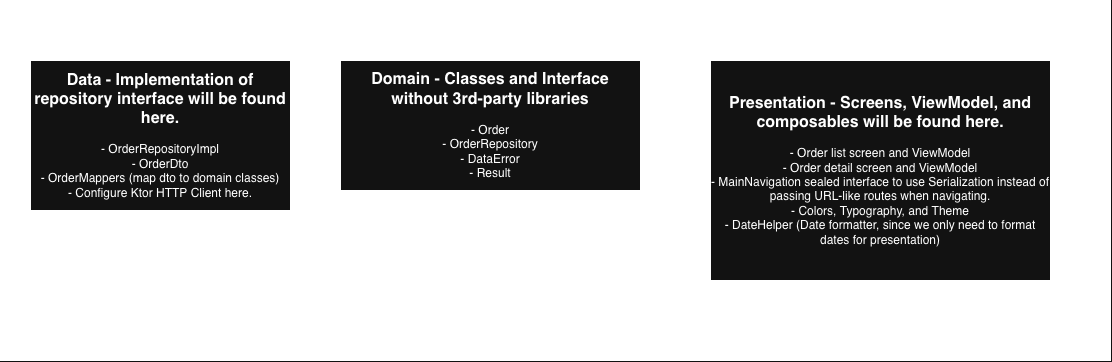

The diagram above was exported from draw.io. Its source (the exported page's mxGraphModel, read from the mxfile embedded in the PNG):
<mxGraphModel dx="2523" dy="985" grid="1" gridSize="10" guides="1" tooltips="1" connect="1" arrows="1" fold="1" page="1" pageScale="1" pageWidth="850" pageHeight="1100" math="0" shadow="0">
  <root>
    <mxCell id="0" />
    <mxCell id="1" parent="0" />
    <mxCell id="KI_LIB8UY7anyXP4dTdn-7" parent="1" style="rounded=0;whiteSpace=wrap;html=1;fillColor=light-dark(#FFFFFF,#FFFFFF);" value="" vertex="1">
      <mxGeometry height="360" width="1110" x="-110" y="260" as="geometry" />
    </mxCell>
    <mxCell id="KI_LIB8UY7anyXP4dTdn-1" parent="1" style="rounded=0;whiteSpace=wrap;html=1;" value="&lt;div&gt;&lt;font style=&quot;font-size: 16px;&quot;&gt;&lt;b&gt;Domain - Classes and Interface without 3rd-party libraries&lt;/b&gt;&lt;/font&gt;&lt;/div&gt;&lt;div&gt;&lt;br&gt;&lt;/div&gt;&lt;div&gt;- Order&lt;/div&gt;&lt;div&gt;- OrderRepository&lt;/div&gt;&lt;div&gt;- DataError&lt;/div&gt;&lt;div&gt;- Result&lt;/div&gt;" vertex="1">
      <mxGeometry height="130" width="300" x="230" y="320" as="geometry" />
    </mxCell>
    <mxCell id="KI_LIB8UY7anyXP4dTdn-3" parent="1" style="rounded=0;whiteSpace=wrap;html=1;" value="&lt;div&gt;&lt;font style=&quot;font-size: 16px;&quot;&gt;&lt;b&gt;Data - Implementation of repository interface will be found here.&lt;/b&gt;&lt;/font&gt;&lt;/div&gt;&lt;div&gt;&lt;br&gt;&lt;/div&gt;&lt;div&gt;- OrderRepositoryImpl&lt;/div&gt;&lt;div&gt;- OrderDto&lt;/div&gt;&lt;div&gt;- OrderMappers (map dto to domain classes)&lt;/div&gt;&lt;div&gt;- Configure Ktor HTTP Client here.&lt;/div&gt;" vertex="1">
      <mxGeometry height="150" width="260" x="-80" y="320" as="geometry" />
    </mxCell>
    <mxCell id="KI_LIB8UY7anyXP4dTdn-4" parent="1" style="rounded=0;whiteSpace=wrap;html=1;" value="&lt;div&gt;&lt;b&gt;&lt;font style=&quot;font-size: 16px;&quot;&gt;Presentation - Screens, ViewModel, and composables will be found here.&lt;/font&gt;&lt;/b&gt;&lt;/div&gt;&lt;div&gt;&lt;br&gt;&lt;/div&gt;&lt;div&gt;- Order list screen and ViewModel&lt;/div&gt;&lt;div&gt;- Order detail screen and ViewModel&lt;/div&gt;&lt;div&gt;- MainNavigation sealed interface to use Serialization instead of passing URL-like routes when navigating.&lt;/div&gt;&lt;div&gt;- Colors, Typography, and Theme&lt;/div&gt;&lt;div&gt;- DateHelper (Date formatter, since we only need to format dates for presentation)&lt;/div&gt;" vertex="1">
      <mxGeometry height="220" width="340" x="600" y="320" as="geometry" />
    </mxCell>
    <mxCell id="KI_LIB8UY7anyXP4dTdn-5" edge="1" parent="1" source="KI_LIB8UY7anyXP4dTdn-3" style="endArrow=classic;html=1;rounded=0;exitX=1;exitY=0.5;exitDx=0;exitDy=0;entryX=0;entryY=0.5;entryDx=0;entryDy=0;" target="KI_LIB8UY7anyXP4dTdn-1" value="">
      <mxGeometry height="50" relative="1" width="50" as="geometry">
        <mxPoint x="400" y="530" as="sourcePoint" />
        <mxPoint x="450" y="480" as="targetPoint" />
      </mxGeometry>
    </mxCell>
    <mxCell id="KI_LIB8UY7anyXP4dTdn-6" edge="1" parent="1" source="KI_LIB8UY7anyXP4dTdn-4" style="endArrow=classic;html=1;rounded=0;exitX=0;exitY=0.5;exitDx=0;exitDy=0;entryX=1;entryY=0.5;entryDx=0;entryDy=0;" target="KI_LIB8UY7anyXP4dTdn-1" value="">
      <mxGeometry height="50" relative="1" width="50" as="geometry">
        <mxPoint x="400" y="530" as="sourcePoint" />
        <mxPoint x="450" y="480" as="targetPoint" />
      </mxGeometry>
    </mxCell>
  </root>
</mxGraphModel>